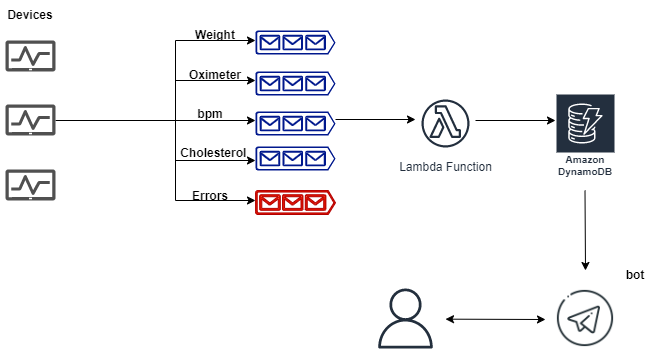

The diagram above was exported from draw.io. Its source (the exported page's mxGraphModel, read from the mxfile embedded in the PNG):
<mxGraphModel dx="1050" dy="549" grid="1" gridSize="10" guides="1" tooltips="1" connect="1" arrows="1" fold="1" page="1" pageScale="1" pageWidth="827" pageHeight="1169" math="0" shadow="0">
  <root>
    <mxCell id="0" />
    <mxCell id="1" parent="0" />
    <mxCell id="-qmPXS1rTTS6NZ3AbB2V-1" value="" style="sketch=0;pointerEvents=1;shadow=0;dashed=0;html=1;strokeColor=none;labelPosition=center;verticalLabelPosition=bottom;verticalAlign=top;align=center;fillColor=#505050;shape=mxgraph.mscae.intune.device_health" parent="1" vertex="1">
      <mxGeometry x="80" y="240" width="50" height="31" as="geometry" />
    </mxCell>
    <mxCell id="-qmPXS1rTTS6NZ3AbB2V-2" value="" style="sketch=0;pointerEvents=1;shadow=0;dashed=0;html=1;strokeColor=none;labelPosition=center;verticalLabelPosition=bottom;verticalAlign=top;align=center;fillColor=#505050;shape=mxgraph.mscae.intune.device_health" parent="1" vertex="1">
      <mxGeometry x="80" y="304" width="50" height="31" as="geometry" />
    </mxCell>
    <mxCell id="-qmPXS1rTTS6NZ3AbB2V-3" value="" style="sketch=0;pointerEvents=1;shadow=0;dashed=0;html=1;strokeColor=none;labelPosition=center;verticalLabelPosition=bottom;verticalAlign=top;align=center;fillColor=#505050;shape=mxgraph.mscae.intune.device_health" parent="1" vertex="1">
      <mxGeometry x="80" y="369" width="50" height="31" as="geometry" />
    </mxCell>
    <mxCell id="-qmPXS1rTTS6NZ3AbB2V-4" value="&lt;b&gt;Devices&lt;/b&gt;" style="text;html=1;strokeColor=none;fillColor=none;align=center;verticalAlign=middle;whiteSpace=wrap;rounded=0;" parent="1" vertex="1">
      <mxGeometry x="75" y="200" width="60" height="30" as="geometry" />
    </mxCell>
    <mxCell id="-qmPXS1rTTS6NZ3AbB2V-5" value="" style="endArrow=none;html=1;rounded=0;" parent="1" edge="1">
      <mxGeometry width="50" height="50" relative="1" as="geometry">
        <mxPoint x="130" y="320" as="sourcePoint" />
        <mxPoint x="250" y="320" as="targetPoint" />
      </mxGeometry>
    </mxCell>
    <mxCell id="-qmPXS1rTTS6NZ3AbB2V-6" value="" style="endArrow=none;html=1;rounded=0;" parent="1" edge="1">
      <mxGeometry width="50" height="50" relative="1" as="geometry">
        <mxPoint x="250" y="295.5" as="sourcePoint" />
        <mxPoint x="250" y="240" as="targetPoint" />
      </mxGeometry>
    </mxCell>
    <mxCell id="-qmPXS1rTTS6NZ3AbB2V-7" value="" style="endArrow=classic;html=1;rounded=0;" parent="1" edge="1">
      <mxGeometry width="50" height="50" relative="1" as="geometry">
        <mxPoint x="250" y="240" as="sourcePoint" />
        <mxPoint x="330" y="240" as="targetPoint" />
      </mxGeometry>
    </mxCell>
    <mxCell id="-qmPXS1rTTS6NZ3AbB2V-8" value="" style="sketch=0;aspect=fixed;pointerEvents=1;shadow=0;dashed=0;html=1;strokeColor=none;labelPosition=center;verticalLabelPosition=bottom;verticalAlign=top;align=center;fillColor=#00188D;shape=mxgraph.azure.queue_generic" parent="1" vertex="1">
      <mxGeometry x="330" y="230" width="80" height="24" as="geometry" />
    </mxCell>
    <mxCell id="-qmPXS1rTTS6NZ3AbB2V-9" value="" style="sketch=0;aspect=fixed;pointerEvents=1;shadow=0;dashed=0;html=1;strokeColor=none;labelPosition=center;verticalLabelPosition=bottom;verticalAlign=top;align=center;fillColor=#00188D;shape=mxgraph.azure.queue_generic" parent="1" vertex="1">
      <mxGeometry x="330" y="271" width="80" height="24" as="geometry" />
    </mxCell>
    <mxCell id="-qmPXS1rTTS6NZ3AbB2V-10" value="&lt;b&gt;Weight&lt;/b&gt;" style="text;html=1;strokeColor=none;fillColor=none;align=center;verticalAlign=middle;whiteSpace=wrap;rounded=0;" parent="1" vertex="1">
      <mxGeometry x="260" y="220" width="60" height="30" as="geometry" />
    </mxCell>
    <mxCell id="-qmPXS1rTTS6NZ3AbB2V-11" value="" style="endArrow=classic;html=1;rounded=0;" parent="1" edge="1">
      <mxGeometry width="50" height="50" relative="1" as="geometry">
        <mxPoint x="250" y="280" as="sourcePoint" />
        <mxPoint x="330" y="280" as="targetPoint" />
      </mxGeometry>
    </mxCell>
    <mxCell id="-qmPXS1rTTS6NZ3AbB2V-12" value="&lt;b&gt;Oximeter&lt;/b&gt;" style="text;html=1;strokeColor=none;fillColor=none;align=center;verticalAlign=middle;whiteSpace=wrap;rounded=0;" parent="1" vertex="1">
      <mxGeometry x="260" y="260" width="60" height="30" as="geometry" />
    </mxCell>
    <mxCell id="-qmPXS1rTTS6NZ3AbB2V-13" value="" style="endArrow=none;html=1;rounded=0;" parent="1" edge="1">
      <mxGeometry width="50" height="50" relative="1" as="geometry">
        <mxPoint x="250" y="400" as="sourcePoint" />
        <mxPoint x="250" y="295" as="targetPoint" />
      </mxGeometry>
    </mxCell>
    <mxCell id="-qmPXS1rTTS6NZ3AbB2V-15" value="" style="endArrow=classic;html=1;rounded=0;" parent="1" edge="1">
      <mxGeometry width="50" height="50" relative="1" as="geometry">
        <mxPoint x="250" y="320" as="sourcePoint" />
        <mxPoint x="330" y="320" as="targetPoint" />
      </mxGeometry>
    </mxCell>
    <mxCell id="-qmPXS1rTTS6NZ3AbB2V-16" value="" style="sketch=0;aspect=fixed;pointerEvents=1;shadow=0;dashed=0;html=1;strokeColor=none;labelPosition=center;verticalLabelPosition=bottom;verticalAlign=top;align=center;fillColor=#00188D;shape=mxgraph.azure.queue_generic" parent="1" vertex="1">
      <mxGeometry x="330" y="311" width="80" height="24" as="geometry" />
    </mxCell>
    <mxCell id="-qmPXS1rTTS6NZ3AbB2V-17" value="&lt;b&gt;bpm&lt;/b&gt;" style="text;html=1;strokeColor=none;fillColor=none;align=center;verticalAlign=middle;whiteSpace=wrap;rounded=0;" parent="1" vertex="1">
      <mxGeometry x="260" y="304" width="50" height="20" as="geometry" />
    </mxCell>
    <mxCell id="-qmPXS1rTTS6NZ3AbB2V-18" value="" style="endArrow=classic;html=1;rounded=0;" parent="1" edge="1">
      <mxGeometry width="50" height="50" relative="1" as="geometry">
        <mxPoint x="250" y="360" as="sourcePoint" />
        <mxPoint x="330" y="360" as="targetPoint" />
      </mxGeometry>
    </mxCell>
    <mxCell id="-qmPXS1rTTS6NZ3AbB2V-19" value="" style="sketch=0;aspect=fixed;pointerEvents=1;shadow=0;dashed=0;html=1;strokeColor=none;labelPosition=center;verticalLabelPosition=bottom;verticalAlign=top;align=center;fillColor=#00188D;shape=mxgraph.azure.queue_generic" parent="1" vertex="1">
      <mxGeometry x="330" y="346" width="80" height="24" as="geometry" />
    </mxCell>
    <mxCell id="-qmPXS1rTTS6NZ3AbB2V-20" value="&lt;b&gt;Cholesterol&amp;nbsp;&lt;/b&gt;" style="text;html=1;strokeColor=none;fillColor=none;align=center;verticalAlign=middle;whiteSpace=wrap;rounded=0;" parent="1" vertex="1">
      <mxGeometry x="260" y="335" width="60" height="35" as="geometry" />
    </mxCell>
    <mxCell id="-qmPXS1rTTS6NZ3AbB2V-25" value="" style="endArrow=classic;html=1;rounded=0;" parent="1" edge="1">
      <mxGeometry width="50" height="50" relative="1" as="geometry">
        <mxPoint x="250" y="400" as="sourcePoint" />
        <mxPoint x="330" y="400" as="targetPoint" />
      </mxGeometry>
    </mxCell>
    <mxCell id="-qmPXS1rTTS6NZ3AbB2V-26" value="&lt;b&gt;Errors&lt;/b&gt;" style="text;html=1;strokeColor=none;fillColor=none;align=center;verticalAlign=middle;whiteSpace=wrap;rounded=0;" parent="1" vertex="1">
      <mxGeometry x="255" y="381" width="60" height="30" as="geometry" />
    </mxCell>
    <mxCell id="-qmPXS1rTTS6NZ3AbB2V-27" value="" style="sketch=0;aspect=fixed;pointerEvents=1;shadow=0;dashed=0;html=1;strokeColor=#B20000;labelPosition=center;verticalLabelPosition=bottom;verticalAlign=top;align=center;fillColor=#e51400;shape=mxgraph.azure.queue_generic;fontColor=#ffffff;" parent="1" vertex="1">
      <mxGeometry x="330" y="390" width="80" height="24" as="geometry" />
    </mxCell>
    <mxCell id="-qmPXS1rTTS6NZ3AbB2V-29" value="" style="endArrow=classic;html=1;rounded=0;" parent="1" edge="1">
      <mxGeometry width="50" height="50" relative="1" as="geometry">
        <mxPoint x="410" y="319" as="sourcePoint" />
        <mxPoint x="490" y="319" as="targetPoint" />
      </mxGeometry>
    </mxCell>
    <mxCell id="-qmPXS1rTTS6NZ3AbB2V-32" value="Lambda Function" style="sketch=0;outlineConnect=0;fontColor=#232F3E;gradientColor=none;strokeColor=#232F3E;fillColor=#ffffff;dashed=0;verticalLabelPosition=bottom;verticalAlign=top;align=center;html=1;fontSize=12;fontStyle=0;aspect=fixed;shape=mxgraph.aws4.resourceIcon;resIcon=mxgraph.aws4.lambda_function;" parent="1" vertex="1">
      <mxGeometry x="490" y="293" width="60" height="60" as="geometry" />
    </mxCell>
    <mxCell id="-qmPXS1rTTS6NZ3AbB2V-33" value="" style="endArrow=classic;html=1;rounded=0;" parent="1" edge="1">
      <mxGeometry width="50" height="50" relative="1" as="geometry">
        <mxPoint x="550" y="320" as="sourcePoint" />
        <mxPoint x="630" y="320" as="targetPoint" />
      </mxGeometry>
    </mxCell>
    <mxCell id="-qmPXS1rTTS6NZ3AbB2V-38" value="Amazon DynamoDB" style="sketch=0;outlineConnect=0;fontColor=#232F3E;gradientColor=none;strokeColor=#ffffff;fillColor=#232F3E;dashed=0;verticalLabelPosition=middle;verticalAlign=bottom;align=center;html=1;whiteSpace=wrap;fontSize=10;fontStyle=1;spacing=3;shape=mxgraph.aws4.productIcon;prIcon=mxgraph.aws4.dynamodb;" parent="1" vertex="1">
      <mxGeometry x="630" y="293" width="60" height="88" as="geometry" />
    </mxCell>
    <mxCell id="-qmPXS1rTTS6NZ3AbB2V-39" value="" style="endArrow=classic;html=1;rounded=0;" parent="1" edge="1">
      <mxGeometry width="50" height="50" relative="1" as="geometry">
        <mxPoint x="659.5" y="390" as="sourcePoint" />
        <mxPoint x="660" y="470" as="targetPoint" />
      </mxGeometry>
    </mxCell>
    <mxCell id="-qmPXS1rTTS6NZ3AbB2V-40" value="" style="shape=image;html=1;verticalAlign=top;verticalLabelPosition=bottom;labelBackgroundColor=#ffffff;imageAspect=0;aspect=fixed;image=https://cdn4.iconfinder.com/data/icons/social-media-and-logos-12/32/Logo_telegram_Airplane_Air_plane_paper_airplane-22-128.png" parent="1" vertex="1">
      <mxGeometry x="630" y="488" width="60" height="60" as="geometry" />
    </mxCell>
    <mxCell id="-qmPXS1rTTS6NZ3AbB2V-41" value="&lt;b&gt;bot&lt;/b&gt;" style="text;html=1;strokeColor=none;fillColor=none;align=center;verticalAlign=middle;whiteSpace=wrap;rounded=0;" parent="1" vertex="1">
      <mxGeometry x="680" y="460" width="60" height="30" as="geometry" />
    </mxCell>
    <mxCell id="-qmPXS1rTTS6NZ3AbB2V-43" value="" style="sketch=0;outlineConnect=0;fontColor=#232F3E;gradientColor=none;fillColor=#232F3D;strokeColor=none;dashed=0;verticalLabelPosition=bottom;verticalAlign=top;align=center;html=1;fontSize=12;fontStyle=0;aspect=fixed;pointerEvents=1;shape=mxgraph.aws4.user;" parent="1" vertex="1">
      <mxGeometry x="450" y="488" width="60" height="60" as="geometry" />
    </mxCell>
    <mxCell id="-qmPXS1rTTS6NZ3AbB2V-44" value="" style="endArrow=classic;startArrow=classic;html=1;rounded=0;" parent="1" edge="1">
      <mxGeometry width="50" height="50" relative="1" as="geometry">
        <mxPoint x="520" y="518.66" as="sourcePoint" />
        <mxPoint x="620" y="519" as="targetPoint" />
      </mxGeometry>
    </mxCell>
  </root>
</mxGraphModel>